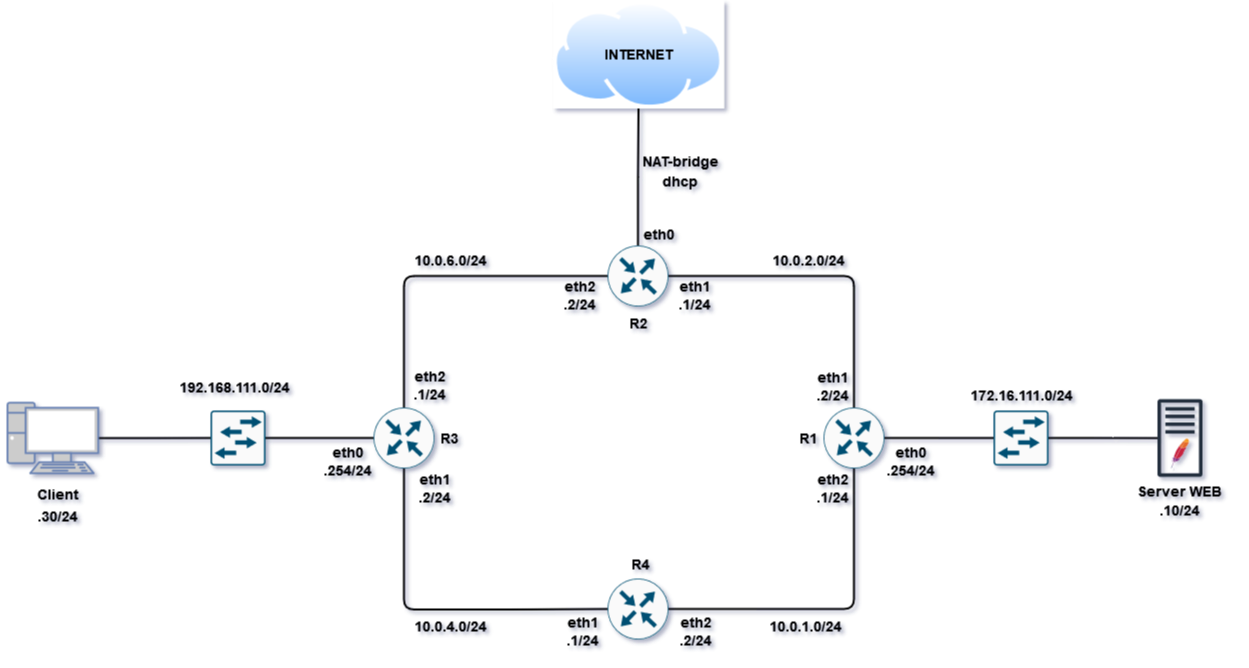

The diagram above was exported from draw.io. Its source (the exported page's mxGraphModel, read from the mxfile embedded in the PNG):
<mxGraphModel dx="2646" dy="1599" grid="0" gridSize="10" guides="1" tooltips="1" connect="1" arrows="1" fold="1" page="1" pageScale="1" pageWidth="1169" pageHeight="827" math="0" shadow="0">
  <root>
    <mxCell id="0" />
    <mxCell id="1" parent="0" />
    <mxCell id="vuvBlJVPQFqtnABNNPa4-27" style="edgeStyle=orthogonalEdgeStyle;rounded=0;orthogonalLoop=1;jettySize=auto;html=1;strokeWidth=2;endArrow=none;endFill=0;" parent="1" source="vuvBlJVPQFqtnABNNPa4-1" target="vuvBlJVPQFqtnABNNPa4-11" edge="1">
      <mxGeometry relative="1" as="geometry" />
    </mxCell>
    <mxCell id="vuvBlJVPQFqtnABNNPa4-19" style="edgeStyle=orthogonalEdgeStyle;rounded=1;orthogonalLoop=1;jettySize=auto;html=1;strokeWidth=2;endArrow=none;endFill=0;" parent="1" source="vuvBlJVPQFqtnABNNPa4-12" target="vuvBlJVPQFqtnABNNPa4-16" edge="1">
      <mxGeometry relative="1" as="geometry" />
    </mxCell>
    <mxCell id="vuvBlJVPQFqtnABNNPa4-18" style="edgeStyle=orthogonalEdgeStyle;rounded=1;orthogonalLoop=1;jettySize=auto;html=1;entryX=0;entryY=0.5;entryDx=0;entryDy=0;entryPerimeter=0;strokeWidth=2;endArrow=none;endFill=0;" parent="1" source="vuvBlJVPQFqtnABNNPa4-17" target="vuvBlJVPQFqtnABNNPa4-13" edge="1">
      <mxGeometry relative="1" as="geometry" />
    </mxCell>
    <mxCell id="vuvBlJVPQFqtnABNNPa4-15" style="edgeStyle=orthogonalEdgeStyle;rounded=0;orthogonalLoop=1;jettySize=auto;html=1;entryX=0;entryY=0.5;entryDx=0;entryDy=0;entryPerimeter=0;strokeWidth=2;endArrow=none;endFill=0;" parent="1" source="vuvBlJVPQFqtnABNNPa4-2" target="vuvBlJVPQFqtnABNNPa4-12" edge="1">
      <mxGeometry relative="1" as="geometry" />
    </mxCell>
    <mxCell id="vuvBlJVPQFqtnABNNPa4-14" style="edgeStyle=orthogonalEdgeStyle;rounded=0;orthogonalLoop=1;jettySize=auto;html=1;exitX=0;exitY=0.5;exitDx=0;exitDy=0;exitPerimeter=0;entryX=1;entryY=0.5;entryDx=0;entryDy=0;entryPerimeter=0;strokeWidth=2;endArrow=none;endFill=0;" parent="1" source="vuvBlJVPQFqtnABNNPa4-4" target="vuvBlJVPQFqtnABNNPa4-13" edge="1">
      <mxGeometry relative="1" as="geometry" />
    </mxCell>
    <mxCell id="vuvBlJVPQFqtnABNNPa4-10" style="edgeStyle=orthogonalEdgeStyle;rounded=1;orthogonalLoop=1;jettySize=auto;html=1;exitX=1;exitY=0.5;exitDx=0;exitDy=0;exitPerimeter=0;entryX=0.5;entryY=1;entryDx=0;entryDy=0;entryPerimeter=0;strokeWidth=2;endArrow=none;endFill=0;" parent="1" source="vuvBlJVPQFqtnABNNPa4-3" target="vuvBlJVPQFqtnABNNPa4-2" edge="1">
      <mxGeometry relative="1" as="geometry" />
    </mxCell>
    <mxCell id="vuvBlJVPQFqtnABNNPa4-9" style="edgeStyle=orthogonalEdgeStyle;rounded=1;orthogonalLoop=1;jettySize=auto;html=1;entryX=0;entryY=0.5;entryDx=0;entryDy=0;entryPerimeter=0;strokeWidth=2;endArrow=none;endFill=0;" parent="1" source="vuvBlJVPQFqtnABNNPa4-4" target="vuvBlJVPQFqtnABNNPa4-3" edge="1">
      <mxGeometry relative="1" as="geometry">
        <Array as="points">
          <mxPoint x="321" y="555" />
          <mxPoint x="438" y="555" />
        </Array>
      </mxGeometry>
    </mxCell>
    <mxCell id="vuvBlJVPQFqtnABNNPa4-8" style="edgeStyle=orthogonalEdgeStyle;rounded=1;orthogonalLoop=1;jettySize=auto;html=1;exitX=0.5;exitY=0;exitDx=0;exitDy=0;exitPerimeter=0;entryX=1;entryY=0.5;entryDx=0;entryDy=0;entryPerimeter=0;strokeWidth=2;endArrow=none;endFill=0;" parent="1" source="vuvBlJVPQFqtnABNNPa4-2" target="vuvBlJVPQFqtnABNNPa4-1" edge="1">
      <mxGeometry relative="1" as="geometry" />
    </mxCell>
    <mxCell id="vuvBlJVPQFqtnABNNPa4-7" style="edgeStyle=orthogonalEdgeStyle;rounded=1;orthogonalLoop=1;jettySize=auto;html=1;exitX=0.5;exitY=0;exitDx=0;exitDy=0;exitPerimeter=0;entryX=0;entryY=0.5;entryDx=0;entryDy=0;entryPerimeter=0;strokeWidth=2;startArrow=none;startFill=0;endArrow=none;endFill=0;jumpSize=6;" parent="1" source="vuvBlJVPQFqtnABNNPa4-4" target="vuvBlJVPQFqtnABNNPa4-1" edge="1">
      <mxGeometry relative="1" as="geometry" />
    </mxCell>
    <mxCell id="vuvBlJVPQFqtnABNNPa4-1" value="" style="sketch=0;points=[[0.5,0,0],[1,0.5,0],[0.5,1,0],[0,0.5,0],[0.145,0.145,0],[0.8555,0.145,0],[0.855,0.8555,0],[0.145,0.855,0]];verticalLabelPosition=bottom;html=1;verticalAlign=top;aspect=fixed;align=center;pointerEvents=1;shape=mxgraph.cisco19.rect;prIcon=router;fillColor=#FAFAFA;strokeColor=#005073;strokeWidth=2;" parent="1" vertex="1">
      <mxGeometry x="524" y="191" width="61" height="61" as="geometry" />
    </mxCell>
    <mxCell id="vuvBlJVPQFqtnABNNPa4-2" value="" style="sketch=0;points=[[0.5,0,0],[1,0.5,0],[0.5,1,0],[0,0.5,0],[0.145,0.145,0],[0.8555,0.145,0],[0.855,0.8555,0],[0.145,0.855,0]];verticalLabelPosition=bottom;html=1;verticalAlign=top;aspect=fixed;align=center;pointerEvents=1;shape=mxgraph.cisco19.rect;prIcon=router;fillColor=#FAFAFA;strokeColor=#005073;strokeWidth=2;" parent="1" vertex="1">
      <mxGeometry x="740" y="353" width="61" height="61" as="geometry" />
    </mxCell>
    <mxCell id="vuvBlJVPQFqtnABNNPa4-3" value="" style="sketch=0;points=[[0.5,0,0],[1,0.5,0],[0.5,1,0],[0,0.5,0],[0.145,0.145,0],[0.8555,0.145,0],[0.855,0.8555,0],[0.145,0.855,0]];verticalLabelPosition=bottom;html=1;verticalAlign=top;aspect=fixed;align=center;pointerEvents=1;shape=mxgraph.cisco19.rect;prIcon=router;fillColor=#FAFAFA;strokeColor=#005073;strokeWidth=2;" parent="1" vertex="1">
      <mxGeometry x="524" y="524" width="61" height="61" as="geometry" />
    </mxCell>
    <mxCell id="vuvBlJVPQFqtnABNNPa4-4" value="" style="sketch=0;points=[[0.5,0,0],[1,0.5,0],[0.5,1,0],[0,0.5,0],[0.145,0.145,0],[0.8555,0.145,0],[0.855,0.8555,0],[0.145,0.855,0]];verticalLabelPosition=bottom;html=1;verticalAlign=top;aspect=fixed;align=center;pointerEvents=1;shape=mxgraph.cisco19.rect;prIcon=router;fillColor=#FAFAFA;strokeColor=#005073;strokeWidth=2;" parent="1" vertex="1">
      <mxGeometry x="290" y="353" width="61" height="61" as="geometry" />
    </mxCell>
    <mxCell id="vuvBlJVPQFqtnABNNPa4-11" value="" style="image;aspect=fixed;perimeter=ellipsePerimeter;html=1;align=center;shadow=0;dashed=0;spacingTop=3;image=img/lib/active_directory/internet_cloud.svg;strokeWidth=1;imageBackground=default;" parent="1" vertex="1">
      <mxGeometry x="469.28999999999996" y="-54" width="171.43" height="108" as="geometry" />
    </mxCell>
    <mxCell id="vuvBlJVPQFqtnABNNPa4-12" value="" style="sketch=0;points=[[0.015,0.015,0],[0.985,0.015,0],[0.985,0.985,0],[0.015,0.985,0],[0.25,0,0],[0.5,0,0],[0.75,0,0],[1,0.25,0],[1,0.5,0],[1,0.75,0],[0.75,1,0],[0.5,1,0],[0.25,1,0],[0,0.75,0],[0,0.5,0],[0,0.25,0]];verticalLabelPosition=bottom;html=1;verticalAlign=top;aspect=fixed;align=center;pointerEvents=1;shape=mxgraph.cisco19.rect;prIcon=l2_switch;fillColor=#FAFAFA;strokeColor=#005073;strokeWidth=2;" parent="1" vertex="1">
      <mxGeometry x="910" y="356" width="55" height="55" as="geometry" />
    </mxCell>
    <mxCell id="vuvBlJVPQFqtnABNNPa4-13" value="" style="sketch=0;points=[[0.015,0.015,0],[0.985,0.015,0],[0.985,0.985,0],[0.015,0.985,0],[0.25,0,0],[0.5,0,0],[0.75,0,0],[1,0.25,0],[1,0.5,0],[1,0.75,0],[0.75,1,0],[0.5,1,0],[0.25,1,0],[0,0.75,0],[0,0.5,0],[0,0.25,0]];verticalLabelPosition=bottom;html=1;verticalAlign=top;aspect=fixed;align=center;pointerEvents=1;shape=mxgraph.cisco19.rect;prIcon=l2_switch;fillColor=#FAFAFA;strokeColor=#005073;strokeWidth=2;" parent="1" vertex="1">
      <mxGeometry x="127" y="356" width="55" height="55" as="geometry" />
    </mxCell>
    <mxCell id="vuvBlJVPQFqtnABNNPa4-17" value="" style="fontColor=#0066CC;verticalAlign=top;verticalLabelPosition=bottom;labelPosition=center;align=center;html=1;outlineConnect=0;fillColor=#CCCCCC;strokeColor=#6881B3;gradientColor=none;gradientDirection=north;strokeWidth=2;shape=mxgraph.networks.pc;" parent="1" vertex="1">
      <mxGeometry x="-76" y="348.25" width="90.72" height="70.5" as="geometry" />
    </mxCell>
    <mxCell id="vuvBlJVPQFqtnABNNPa4-20" value="&lt;p style=&quot;line-height: 10%; font-size: 15px;&quot;&gt;&lt;font size=&quot;1&quot;&gt;&lt;b style=&quot;font-size: 14px;&quot;&gt;Client&lt;/b&gt;&lt;/font&gt;&lt;/p&gt;&lt;p style=&quot;line-height: 60%; font-size: 15px;&quot;&gt;&lt;font size=&quot;1&quot;&gt;&lt;b style=&quot;font-size: 14px;&quot;&gt;.30/24&lt;br&gt;&lt;/b&gt;&lt;/font&gt;&lt;/p&gt;" style="text;strokeColor=none;align=center;fillColor=none;html=1;verticalAlign=middle;whiteSpace=wrap;rounded=0;" parent="1" vertex="1">
      <mxGeometry x="-83" y="432" width="116" height="42" as="geometry" />
    </mxCell>
    <mxCell id="vuvBlJVPQFqtnABNNPa4-21" value="&lt;p style=&quot;line-height: 100%;&quot;&gt;&lt;b&gt;&lt;font style=&quot;font-size: 14px;&quot;&gt;192.168.111.0/24&lt;/font&gt;&lt;/b&gt;&lt;/p&gt;" style="text;strokeColor=none;align=center;fillColor=none;html=1;verticalAlign=middle;whiteSpace=wrap;rounded=0;" parent="1" vertex="1">
      <mxGeometry x="93" y="318.25" width="116" height="30" as="geometry" />
    </mxCell>
    <mxCell id="vuvBlJVPQFqtnABNNPa4-23" value="&lt;p style=&quot;line-height: 0%; font-size: 15px;&quot;&gt;&lt;font size=&quot;1&quot;&gt;&lt;b style=&quot;font-size: 14px;&quot;&gt;R3&lt;br&gt;&lt;/b&gt;&lt;/font&gt;&lt;/p&gt;" style="text;strokeColor=none;align=center;fillColor=none;html=1;verticalAlign=middle;whiteSpace=wrap;rounded=0;" parent="1" vertex="1">
      <mxGeometry x="330" y="373.5" width="74" height="20" as="geometry" />
    </mxCell>
    <mxCell id="vuvBlJVPQFqtnABNNPa4-24" value="&lt;p style=&quot;line-height: 0%; font-size: 15px;&quot;&gt;&lt;font size=&quot;1&quot;&gt;&lt;b style=&quot;font-size: 14px;&quot;&gt;R1&lt;/b&gt;&lt;/font&gt;&lt;/p&gt;" style="text;strokeColor=none;align=center;fillColor=none;html=1;verticalAlign=middle;whiteSpace=wrap;rounded=0;" parent="1" vertex="1">
      <mxGeometry x="694" y="373.5" width="62" height="20" as="geometry" />
    </mxCell>
    <mxCell id="vuvBlJVPQFqtnABNNPa4-25" value="&lt;p style=&quot;line-height: 0%; font-size: 15px;&quot;&gt;&lt;font size=&quot;1&quot;&gt;&lt;b style=&quot;font-size: 14px;&quot;&gt;R2&lt;/b&gt;&lt;/font&gt;&lt;/p&gt;" style="text;strokeColor=none;align=center;fillColor=none;html=1;verticalAlign=middle;whiteSpace=wrap;rounded=0;" parent="1" vertex="1">
      <mxGeometry x="524" y="259" width="62" height="20" as="geometry" />
    </mxCell>
    <mxCell id="vuvBlJVPQFqtnABNNPa4-26" value="&lt;p style=&quot;line-height: 0%; font-size: 15px;&quot;&gt;&lt;font size=&quot;1&quot;&gt;&lt;b style=&quot;font-size: 14px;&quot;&gt;R4&lt;br&gt;&lt;/b&gt;&lt;/font&gt;&lt;/p&gt;" style="text;strokeColor=none;align=center;fillColor=none;html=1;verticalAlign=middle;whiteSpace=wrap;rounded=0;" parent="1" vertex="1">
      <mxGeometry x="527" y="500" width="62" height="20" as="geometry" />
    </mxCell>
    <mxCell id="vuvBlJVPQFqtnABNNPa4-28" value="&lt;p style=&quot;line-height: 10%; font-size: 14px;&quot;&gt;&lt;b&gt;&lt;font style=&quot;font-size: 14px;&quot;&gt;eth0&lt;br&gt;&lt;/font&gt;&lt;/b&gt;&lt;/p&gt;&lt;p style=&quot;line-height: 40%; font-size: 14px;&quot;&gt;&lt;b&gt;&lt;font style=&quot;font-size: 14px;&quot;&gt;.254/24&lt;font style=&quot;font-size: 14px;&quot;&gt;&lt;br&gt;&lt;/font&gt;&lt;/font&gt;&lt;/b&gt;&lt;/p&gt;" style="text;strokeColor=none;align=center;fillColor=none;html=1;verticalAlign=middle;whiteSpace=wrap;rounded=0;" parent="1" vertex="1">
      <mxGeometry x="238" y="387" width="54" height="42" as="geometry" />
    </mxCell>
    <mxCell id="vuvBlJVPQFqtnABNNPa4-29" value="&lt;p style=&quot;line-height: 10%; font-size: 14px;&quot;&gt;&lt;b&gt;&lt;font style=&quot;font-size: 14px;&quot;&gt;eth1&lt;br&gt;&lt;/font&gt;&lt;/b&gt;&lt;/p&gt;&lt;p style=&quot;line-height: 40%; font-size: 14px;&quot;&gt;&lt;b&gt;&lt;font style=&quot;font-size: 14px;&quot;&gt;.2/24&lt;font style=&quot;font-size: 14px;&quot;&gt;&lt;br&gt;&lt;/font&gt;&lt;/font&gt;&lt;/b&gt;&lt;/p&gt;" style="text;strokeColor=none;align=center;fillColor=none;html=1;verticalAlign=middle;whiteSpace=wrap;rounded=0;" parent="1" vertex="1">
      <mxGeometry x="325" y="414" width="54" height="42" as="geometry" />
    </mxCell>
    <mxCell id="vuvBlJVPQFqtnABNNPa4-30" value="&lt;p style=&quot;line-height: 10%; font-size: 14px;&quot;&gt;&lt;b&gt;&lt;font style=&quot;font-size: 14px;&quot;&gt;eth2&lt;br&gt;&lt;/font&gt;&lt;/b&gt;&lt;/p&gt;&lt;p style=&quot;line-height: 40%; font-size: 14px;&quot;&gt;&lt;b&gt;&lt;font style=&quot;font-size: 14px;&quot;&gt;.1/24&lt;font style=&quot;font-size: 14px;&quot;&gt;&lt;br&gt;&lt;/font&gt;&lt;/font&gt;&lt;/b&gt;&lt;/p&gt;" style="text;strokeColor=none;align=center;fillColor=none;html=1;verticalAlign=middle;whiteSpace=wrap;rounded=0;" parent="1" vertex="1">
      <mxGeometry x="320" y="311" width="54" height="42" as="geometry" />
    </mxCell>
    <mxCell id="vuvBlJVPQFqtnABNNPa4-31" value="&lt;p style=&quot;line-height: 100%;&quot;&gt;&lt;b&gt;&lt;font style=&quot;font-size: 14px;&quot;&gt;172.16.111.0/24&lt;/font&gt;&lt;/b&gt;&lt;/p&gt;" style="text;strokeColor=none;align=center;fillColor=none;html=1;verticalAlign=middle;whiteSpace=wrap;rounded=0;" parent="1" vertex="1">
      <mxGeometry x="879.5" y="326" width="116" height="30" as="geometry" />
    </mxCell>
    <mxCell id="vuvBlJVPQFqtnABNNPa4-32" value="&lt;p style=&quot;line-height: 10%; font-size: 15px;&quot;&gt;&lt;font size=&quot;1&quot;&gt;&lt;b style=&quot;font-size: 14px;&quot;&gt;Server WEB&lt;br&gt;&lt;/b&gt;&lt;/font&gt;&lt;/p&gt;&lt;p style=&quot;line-height: 10%; font-size: 15px;&quot;&gt;&lt;font size=&quot;1&quot;&gt;&lt;b style=&quot;font-size: 14px;&quot;&gt;.10/24&lt;br&gt;&lt;/b&gt;&lt;/font&gt;&lt;/p&gt;" style="text;strokeColor=none;align=center;fillColor=none;html=1;verticalAlign=middle;whiteSpace=wrap;rounded=0;" parent="1" vertex="1">
      <mxGeometry x="1038.5" y="426" width="116" height="42" as="geometry" />
    </mxCell>
    <mxCell id="vuvBlJVPQFqtnABNNPa4-33" value="&lt;p style=&quot;line-height: 10%; font-size: 14px;&quot;&gt;&lt;b&gt;&lt;font style=&quot;font-size: 14px;&quot;&gt;eth0&lt;br&gt;&lt;/font&gt;&lt;/b&gt;&lt;/p&gt;&lt;p style=&quot;line-height: 40%; font-size: 14px;&quot;&gt;&lt;b&gt;&lt;font style=&quot;font-size: 14px;&quot;&gt;.254/24&lt;font style=&quot;font-size: 14px;&quot;&gt;&lt;br&gt;&lt;/font&gt;&lt;/font&gt;&lt;/b&gt;&lt;/p&gt;" style="text;strokeColor=none;align=center;fillColor=none;html=1;verticalAlign=middle;whiteSpace=wrap;rounded=0;" parent="1" vertex="1">
      <mxGeometry x="801" y="387" width="54" height="42" as="geometry" />
    </mxCell>
    <mxCell id="vuvBlJVPQFqtnABNNPa4-34" value="&lt;p style=&quot;line-height: 100%;&quot;&gt;&lt;b&gt;&lt;font style=&quot;font-size: 14px;&quot;&gt;10.0.6.0/24&lt;/font&gt;&lt;/b&gt;&lt;/p&gt;" style="text;strokeColor=none;align=center;fillColor=none;html=1;verticalAlign=middle;whiteSpace=wrap;rounded=0;" parent="1" vertex="1">
      <mxGeometry x="309" y="191" width="116" height="30" as="geometry" />
    </mxCell>
    <mxCell id="vuvBlJVPQFqtnABNNPa4-35" value="&lt;p style=&quot;line-height: 100%;&quot;&gt;&lt;b&gt;&lt;font style=&quot;font-size: 14px;&quot;&gt;10.0.2.0/24&lt;/font&gt;&lt;/b&gt;&lt;/p&gt;" style="text;strokeColor=none;align=center;fillColor=none;html=1;verticalAlign=middle;whiteSpace=wrap;rounded=0;" parent="1" vertex="1">
      <mxGeometry x="667" y="191" width="116" height="30" as="geometry" />
    </mxCell>
    <mxCell id="vuvBlJVPQFqtnABNNPa4-36" value="&lt;p style=&quot;line-height: 100%;&quot;&gt;&lt;b&gt;&lt;font style=&quot;font-size: 14px;&quot;&gt;10.0.4.0/24&lt;/font&gt;&lt;/b&gt;&lt;/p&gt;" style="text;strokeColor=none;align=center;fillColor=none;html=1;verticalAlign=middle;whiteSpace=wrap;rounded=0;" parent="1" vertex="1">
      <mxGeometry x="309" y="557" width="116" height="30" as="geometry" />
    </mxCell>
    <mxCell id="vuvBlJVPQFqtnABNNPa4-37" value="&lt;p style=&quot;line-height: 100%;&quot;&gt;&lt;b&gt;&lt;font style=&quot;font-size: 14px;&quot;&gt;10.0.1.0/24&lt;/font&gt;&lt;/b&gt;&lt;/p&gt;" style="text;strokeColor=none;align=center;fillColor=none;html=1;verticalAlign=middle;whiteSpace=wrap;rounded=0;" parent="1" vertex="1">
      <mxGeometry x="664" y="557" width="116" height="30" as="geometry" />
    </mxCell>
    <mxCell id="vuvBlJVPQFqtnABNNPa4-38" value="&lt;p style=&quot;line-height: 10%; font-size: 14px;&quot;&gt;&lt;b&gt;&lt;font style=&quot;font-size: 14px;&quot;&gt;eth2&lt;br&gt;&lt;/font&gt;&lt;/b&gt;&lt;/p&gt;&lt;p style=&quot;line-height: 40%; font-size: 14px;&quot;&gt;&lt;b&gt;&lt;font style=&quot;font-size: 14px;&quot;&gt;.2/24&lt;font style=&quot;font-size: 14px;&quot;&gt;&lt;br&gt;&lt;/font&gt;&lt;/font&gt;&lt;/b&gt;&lt;/p&gt;" style="text;strokeColor=none;align=center;fillColor=none;html=1;verticalAlign=middle;whiteSpace=wrap;rounded=0;" parent="1" vertex="1">
      <mxGeometry x="470" y="221" width="54" height="42" as="geometry" />
    </mxCell>
    <mxCell id="vuvBlJVPQFqtnABNNPa4-39" value="&lt;p style=&quot;line-height: 10%; font-size: 14px;&quot;&gt;&lt;b&gt;&lt;font style=&quot;font-size: 14px;&quot;&gt;eth2&lt;br&gt;&lt;/font&gt;&lt;/b&gt;&lt;/p&gt;&lt;p style=&quot;line-height: 40%; font-size: 14px;&quot;&gt;&lt;b&gt;&lt;font style=&quot;font-size: 14px;&quot;&gt;.2/24&lt;font style=&quot;font-size: 14px;&quot;&gt;&lt;br&gt;&lt;/font&gt;&lt;/font&gt;&lt;/b&gt;&lt;/p&gt;" style="text;strokeColor=none;align=center;fillColor=none;html=1;verticalAlign=middle;whiteSpace=wrap;rounded=0;" parent="1" vertex="1">
      <mxGeometry x="586" y="557" width="54" height="42" as="geometry" />
    </mxCell>
    <mxCell id="vuvBlJVPQFqtnABNNPa4-40" value="&lt;p style=&quot;line-height: 10%; font-size: 14px;&quot;&gt;&lt;b&gt;&lt;font style=&quot;font-size: 14px;&quot;&gt;eth1&lt;br&gt;&lt;/font&gt;&lt;/b&gt;&lt;/p&gt;&lt;p style=&quot;line-height: 40%; font-size: 14px;&quot;&gt;&lt;b&gt;&lt;font style=&quot;font-size: 14px;&quot;&gt;.1/24&lt;font style=&quot;font-size: 14px;&quot;&gt;&lt;br&gt;&lt;/font&gt;&lt;/font&gt;&lt;/b&gt;&lt;/p&gt;" style="text;strokeColor=none;align=center;fillColor=none;html=1;verticalAlign=middle;whiteSpace=wrap;rounded=0;" parent="1" vertex="1">
      <mxGeometry x="585" y="221" width="54" height="42" as="geometry" />
    </mxCell>
    <mxCell id="vuvBlJVPQFqtnABNNPa4-41" value="&lt;p style=&quot;line-height: 10%; font-size: 14px;&quot;&gt;&lt;b&gt;&lt;font style=&quot;font-size: 14px;&quot;&gt;eth1&lt;br&gt;&lt;/font&gt;&lt;/b&gt;&lt;/p&gt;&lt;p style=&quot;line-height: 40%; font-size: 14px;&quot;&gt;&lt;b&gt;&lt;font style=&quot;font-size: 14px;&quot;&gt;.1/24&lt;font style=&quot;font-size: 14px;&quot;&gt;&lt;br&gt;&lt;/font&gt;&lt;/font&gt;&lt;/b&gt;&lt;/p&gt;" style="text;strokeColor=none;align=center;fillColor=none;html=1;verticalAlign=middle;whiteSpace=wrap;rounded=0;" parent="1" vertex="1">
      <mxGeometry x="473" y="557" width="54" height="42" as="geometry" />
    </mxCell>
    <mxCell id="vuvBlJVPQFqtnABNNPa4-43" value="&lt;p style=&quot;line-height: 10%;&quot;&gt;&lt;b&gt;&lt;font style=&quot;font-size: 14px;&quot;&gt;NAT-bridge&lt;/font&gt;&lt;/b&gt;&lt;/p&gt;&lt;p style=&quot;line-height: 100%;&quot;&gt;&lt;b&gt;&lt;font style=&quot;font-size: 14px;&quot;&gt;dhcp&lt;br&gt;&lt;/font&gt;&lt;/b&gt;&lt;/p&gt;" style="text;strokeColor=none;align=center;fillColor=none;html=1;verticalAlign=middle;whiteSpace=wrap;rounded=0;" parent="1" vertex="1">
      <mxGeometry x="549" y="102" width="97" height="35" as="geometry" />
    </mxCell>
    <mxCell id="vuvBlJVPQFqtnABNNPa4-44" value="&lt;p style=&quot;line-height: 10%; font-size: 14px;&quot;&gt;&lt;b&gt;&lt;font style=&quot;font-size: 14px;&quot;&gt;eth0&lt;br&gt;&lt;/font&gt;&lt;/b&gt;&lt;/p&gt;" style="text;strokeColor=none;align=center;fillColor=none;html=1;verticalAlign=middle;whiteSpace=wrap;rounded=0;" parent="1" vertex="1">
      <mxGeometry x="549" y="168" width="55" height="23" as="geometry" />
    </mxCell>
    <mxCell id="vuvBlJVPQFqtnABNNPa4-45" value="&lt;p style=&quot;line-height: 100%;&quot;&gt;&lt;b&gt;&lt;font style=&quot;font-size: 14px;&quot;&gt;INTERNET&lt;/font&gt;&lt;/b&gt;&lt;/p&gt;" style="text;strokeColor=none;align=center;fillColor=none;html=1;verticalAlign=middle;whiteSpace=wrap;rounded=0;" parent="1" vertex="1">
      <mxGeometry x="496.5" y="-15" width="116" height="30" as="geometry" />
    </mxCell>
    <mxCell id="vuvBlJVPQFqtnABNNPa4-46" value="&lt;p style=&quot;line-height: 10%; font-size: 14px;&quot;&gt;&lt;b&gt;&lt;font style=&quot;font-size: 14px;&quot;&gt;eth2&lt;br&gt;&lt;/font&gt;&lt;/b&gt;&lt;/p&gt;&lt;p style=&quot;line-height: 40%; font-size: 14px;&quot;&gt;&lt;b&gt;&lt;font style=&quot;font-size: 14px;&quot;&gt;.1/24&lt;font style=&quot;font-size: 14px;&quot;&gt;&lt;br&gt;&lt;/font&gt;&lt;/font&gt;&lt;/b&gt;&lt;/p&gt;" style="text;strokeColor=none;align=center;fillColor=none;html=1;verticalAlign=middle;whiteSpace=wrap;rounded=0;" parent="1" vertex="1">
      <mxGeometry x="723" y="414" width="54" height="42" as="geometry" />
    </mxCell>
    <mxCell id="vuvBlJVPQFqtnABNNPa4-47" value="&lt;p style=&quot;line-height: 10%; font-size: 14px;&quot;&gt;&lt;b&gt;&lt;font style=&quot;font-size: 14px;&quot;&gt;eth1&lt;br&gt;&lt;/font&gt;&lt;/b&gt;&lt;/p&gt;&lt;p style=&quot;line-height: 40%; font-size: 14px;&quot;&gt;&lt;b&gt;&lt;font style=&quot;font-size: 14px;&quot;&gt;.2/24&lt;font style=&quot;font-size: 14px;&quot;&gt;&lt;br&gt;&lt;/font&gt;&lt;/font&gt;&lt;/b&gt;&lt;/p&gt;" style="text;strokeColor=none;align=center;fillColor=none;html=1;verticalAlign=middle;whiteSpace=wrap;rounded=0;" parent="1" vertex="1">
      <mxGeometry x="723" y="312.25" width="54" height="42" as="geometry" />
    </mxCell>
    <mxCell id="vuvBlJVPQFqtnABNNPa4-49" value="" style="group" parent="1" vertex="1" connectable="0">
      <mxGeometry x="1074" y="344.5" width="45" height="78" as="geometry" />
    </mxCell>
    <mxCell id="vuvBlJVPQFqtnABNNPa4-16" value="" style="sketch=0;outlineConnect=0;fontColor=#232F3E;gradientColor=none;fillColor=#232F3D;strokeColor=none;dashed=0;verticalLabelPosition=bottom;verticalAlign=top;align=center;html=1;fontSize=12;fontStyle=0;aspect=fixed;pointerEvents=1;shape=mxgraph.aws4.traditional_server;" parent="vuvBlJVPQFqtnABNNPa4-49" vertex="1">
      <mxGeometry width="45" height="78" as="geometry" />
    </mxCell>
    <mxCell id="vuvBlJVPQFqtnABNNPa4-48" value="" style="dashed=0;outlineConnect=0;html=1;align=center;labelPosition=center;verticalLabelPosition=bottom;verticalAlign=top;shape=mxgraph.weblogos.apache;shadow=1;" parent="vuvBlJVPQFqtnABNNPa4-49" vertex="1">
      <mxGeometry x="13.529999999999973" y="39.5" width="17.94" height="29.75" as="geometry" />
    </mxCell>
  </root>
</mxGraphModel>